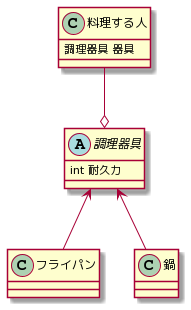

The diagram above was rendered by PlantUML. Its source (embedded in the PNG):
@startuml
class 料理する人 {
    調理器具 器具
}

abstract class 調理器具 {
    int 耐久力
}

料理する人 --o 調理器具
調理器具 <-- フライパン
調理器具 <-- 鍋
@enduml